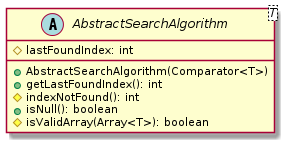

The diagram above was rendered by PlantUML. Its source (embedded in the PNG):
@startuml

    abstract class AbstractSearchAlgorithm<T> {
        #lastFoundIndex: int
        +AbstractSearchAlgorithm(Comparator<T>)
        +getLastFoundIndex(): int
        #indexNotFound(): int
        +isNull(): boolean
        #isValidArray(Array<T>): boolean
    }

@enduml